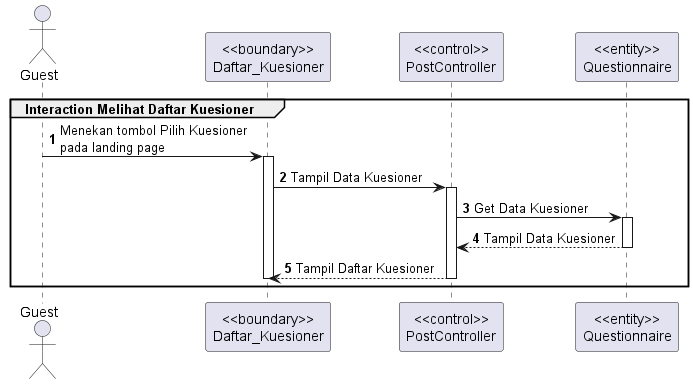

The diagram above was rendered by PlantUML. Its source (embedded in the PNG):
@startuml Interaction Melihat Daftar Kuesioner
autonumber

actor "Guest" as A
participant "<<boundary>>\nDaftar_Kuesioner" as daftar
' participant "<<boundary>>\nDetail_Kuesioner" as detail    
participant "<<control>>\nPostController" as pcontrol
' participant "<<control>>\nCaptchaController" as ccontrol
participant "<<entity>>\nQuestionnaire" as q
' participant "<<entity>>\nQuestion" as qn

group Interaction Melihat Daftar Kuesioner
    A -> daftar: Menekan tombol Pilih Kuesioner \npada landing page
    activate daftar
            daftar -> pcontrol: Tampil Data Kuesioner
            activate pcontrol
            pcontrol -> q: Get Data Kuesioner
            activate q
            q --> pcontrol: Tampil Data Kuesioner
            deactivate q
            pcontrol--> daftar: Tampil Daftar Kuesioner
        deactivate pcontrol
    deactivate daftar
end

@enduml